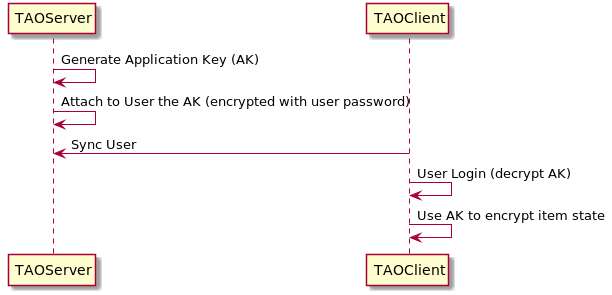

The diagram above was rendered by PlantUML. Its source (embedded in the PNG):
@startuml
TAOServer -> TAOServer: Generate Application Key (AK)
TAOServer -> TAOServer: Attach to User the AK (encrypted with user password)
TAOClient -> TAOServer: Sync User
TAOClient -> TAOClient: User Login (decrypt AK)
TAOClient -> TAOClient: Use AK to encrypt item state
@enduml